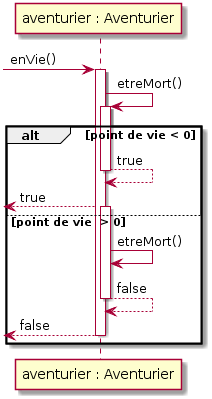

The diagram above was rendered by PlantUML. Its source (embedded in the PNG):
@startuml
participant "aventurier : Aventurier" as Aventurier

-> Aventurier : enVie()
activate Aventurier
Aventurier -> Aventurier : etreMort()

activate Aventurier

alt point de vie < 0

Aventurier <-- Aventurier : true
deactivate Aventurier

<-- Aventurier : true


else point de vie  > 0
activate Aventurier
Aventurier -> Aventurier : etreMort()
Aventurier <-- Aventurier : false
deactivate Aventurier
<-- Aventurier : false
deactivate Aventurier
end
@enduml